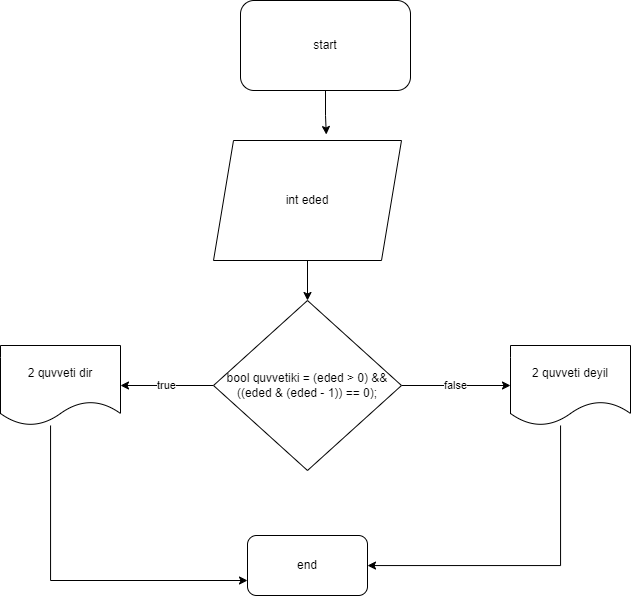

The diagram above was exported from draw.io. Its source (the exported page's mxGraphModel, read from the mxfile embedded in the PNG):
<mxGraphModel dx="1035" dy="562" grid="1" gridSize="10" guides="1" tooltips="1" connect="1" arrows="1" fold="1" page="1" pageScale="1" pageWidth="827" pageHeight="1169" math="0" shadow="0">
  <root>
    <mxCell id="WIyWlLk6GJQsqaUBKTNV-0" />
    <mxCell id="WIyWlLk6GJQsqaUBKTNV-1" parent="WIyWlLk6GJQsqaUBKTNV-0" />
    <mxCell id="fsC7eOnLHNVDQXK5gXcV-1" value="start" style="rounded=1;whiteSpace=wrap;html=1;" vertex="1" parent="WIyWlLk6GJQsqaUBKTNV-1">
      <mxGeometry x="320" y="20" width="170" height="90" as="geometry" />
    </mxCell>
    <mxCell id="fsC7eOnLHNVDQXK5gXcV-5" value="" style="edgeStyle=orthogonalEdgeStyle;rounded=0;orthogonalLoop=1;jettySize=auto;html=1;" edge="1" parent="WIyWlLk6GJQsqaUBKTNV-1" source="fsC7eOnLHNVDQXK5gXcV-2" target="fsC7eOnLHNVDQXK5gXcV-4">
      <mxGeometry relative="1" as="geometry" />
    </mxCell>
    <mxCell id="fsC7eOnLHNVDQXK5gXcV-2" value="int eded" style="shape=parallelogram;perimeter=parallelogramPerimeter;whiteSpace=wrap;html=1;fixedSize=1;" vertex="1" parent="WIyWlLk6GJQsqaUBKTNV-1">
      <mxGeometry x="293" y="160" width="188" height="120" as="geometry" />
    </mxCell>
    <mxCell id="fsC7eOnLHNVDQXK5gXcV-3" style="edgeStyle=orthogonalEdgeStyle;rounded=0;orthogonalLoop=1;jettySize=auto;html=1;entryX=0.6;entryY=-0.05;entryDx=0;entryDy=0;entryPerimeter=0;" edge="1" parent="WIyWlLk6GJQsqaUBKTNV-1" source="fsC7eOnLHNVDQXK5gXcV-1" target="fsC7eOnLHNVDQXK5gXcV-2">
      <mxGeometry relative="1" as="geometry" />
    </mxCell>
    <mxCell id="fsC7eOnLHNVDQXK5gXcV-8" value="true" style="edgeStyle=orthogonalEdgeStyle;rounded=0;orthogonalLoop=1;jettySize=auto;html=1;" edge="1" parent="WIyWlLk6GJQsqaUBKTNV-1" source="fsC7eOnLHNVDQXK5gXcV-4" target="fsC7eOnLHNVDQXK5gXcV-6">
      <mxGeometry relative="1" as="geometry" />
    </mxCell>
    <mxCell id="fsC7eOnLHNVDQXK5gXcV-10" value="false" style="edgeStyle=orthogonalEdgeStyle;rounded=0;orthogonalLoop=1;jettySize=auto;html=1;" edge="1" parent="WIyWlLk6GJQsqaUBKTNV-1" source="fsC7eOnLHNVDQXK5gXcV-4" target="fsC7eOnLHNVDQXK5gXcV-9">
      <mxGeometry relative="1" as="geometry" />
    </mxCell>
    <mxCell id="fsC7eOnLHNVDQXK5gXcV-4" value="bool quvvetiki = (eded &gt; 0) &amp;&amp; ((eded &amp; (eded - 1)) == 0);" style="rhombus;whiteSpace=wrap;html=1;" vertex="1" parent="WIyWlLk6GJQsqaUBKTNV-1">
      <mxGeometry x="293" y="320" width="188" height="170" as="geometry" />
    </mxCell>
    <mxCell id="fsC7eOnLHNVDQXK5gXcV-12" style="edgeStyle=orthogonalEdgeStyle;rounded=0;orthogonalLoop=1;jettySize=auto;html=1;entryX=0;entryY=0.75;entryDx=0;entryDy=0;" edge="1" parent="WIyWlLk6GJQsqaUBKTNV-1" source="fsC7eOnLHNVDQXK5gXcV-6" target="fsC7eOnLHNVDQXK5gXcV-11">
      <mxGeometry relative="1" as="geometry">
        <Array as="points">
          <mxPoint x="130" y="600" />
        </Array>
      </mxGeometry>
    </mxCell>
    <mxCell id="fsC7eOnLHNVDQXK5gXcV-6" value="2 quvveti dir" style="shape=document;whiteSpace=wrap;html=1;boundedLbl=1;" vertex="1" parent="WIyWlLk6GJQsqaUBKTNV-1">
      <mxGeometry x="80" y="365" width="120" height="80" as="geometry" />
    </mxCell>
    <mxCell id="fsC7eOnLHNVDQXK5gXcV-13" style="edgeStyle=orthogonalEdgeStyle;rounded=0;orthogonalLoop=1;jettySize=auto;html=1;" edge="1" parent="WIyWlLk6GJQsqaUBKTNV-1" source="fsC7eOnLHNVDQXK5gXcV-9" target="fsC7eOnLHNVDQXK5gXcV-11">
      <mxGeometry relative="1" as="geometry">
        <Array as="points">
          <mxPoint x="640" y="585" />
        </Array>
      </mxGeometry>
    </mxCell>
    <mxCell id="fsC7eOnLHNVDQXK5gXcV-9" value="2 quvveti deyil" style="shape=document;whiteSpace=wrap;html=1;boundedLbl=1;" vertex="1" parent="WIyWlLk6GJQsqaUBKTNV-1">
      <mxGeometry x="590" y="365" width="120" height="80" as="geometry" />
    </mxCell>
    <mxCell id="fsC7eOnLHNVDQXK5gXcV-11" value="end" style="rounded=1;whiteSpace=wrap;html=1;" vertex="1" parent="WIyWlLk6GJQsqaUBKTNV-1">
      <mxGeometry x="327" y="555" width="120" height="60" as="geometry" />
    </mxCell>
  </root>
</mxGraphModel>